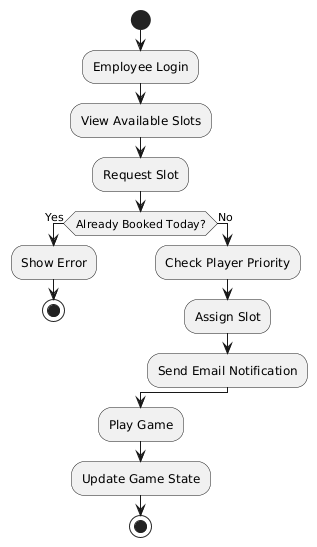

The diagram above was rendered by PlantUML. Its source (embedded in the PNG):
@startuml
start

:Employee Login;

:View Available Slots;

:Request Slot;

if (Already Booked Today?) then (Yes)

:Show Error;

stop

else (No)

:Check Player Priority;

:Assign Slot;

:Send Email Notification;

endif

:Play Game;

:Update Game State;

stop
@enduml